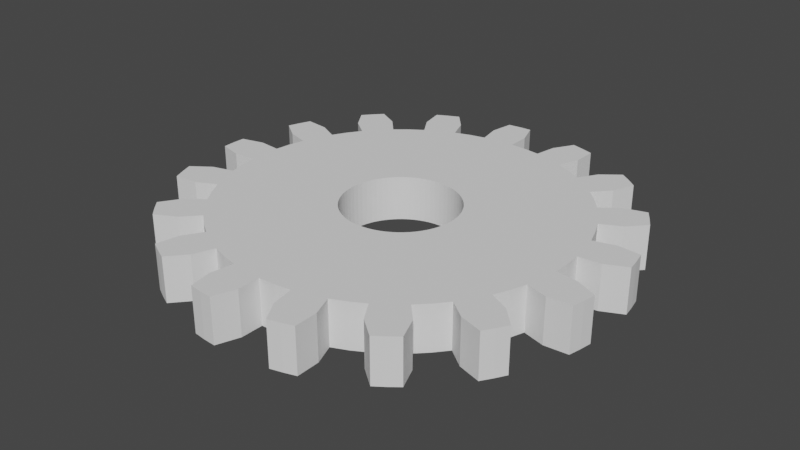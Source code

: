 # Source: gear.blend  (saved by Blender 2.93.21; exported with 4.5.12 LTS)
import bpy
from mathutils import Matrix  # noqa: F401  (used for matrix-valued properties, if any)

bpy.ops.wm.read_factory_settings(use_empty=True)
scene = bpy.context.scene
scene.name = 'Scene'

# ---- collections
col_collection = bpy.data.collections.new('Collection'); scene.collection.children.link(col_collection)

# ---- world
world_world = bpy.data.worlds.new('World'); scene.world = world_world
world_world.use_nodes = True; world_world.node_tree.nodes.clear()
_N = world_world.node_tree.nodes; _L = world_world.node_tree.links
n0 = _N.new('ShaderNodeOutputWorld'); n0.name = 'World Output'; n0.location = (300, 300)
n1 = _N.new('ShaderNodeBackground'); n1.name = 'Background'; n1.location = (10, 300)
n1.inputs[0].default_value = (0.05088, 0.05088, 0.05088, 1.0)
_L.new(n1.outputs[0], n0.inputs[0])
n0.is_active_output = True
world_world.color = (0.05088, 0.05088, 0.05088)
world_world.use_sun_shadow = False
world_world.sun_shadow_jitter_overblur = 0.0

# ---- meshes
me_gear_001 = bpy.data.meshes.new('Gear.001')
me_gear_001.from_pydata([(0.51, 0.0, -0.2), (0.5078, 0.04706, -0.2), (0.5013, 0.09371, -0.2), (0.4905, 0.1396, -0.2), (1.58, 0.0, -0.2), (1.573, 0.1458, -0.2), (1.553, 0.2903, -0.2), (1.52, 0.4324, -0.2), (1.772, 0.1642, -0.2), (1.75, 0.3271, -0.2), (1.712, 0.4871, -0.2), (1.964, 0.255, -0.2), (1.946, 0.3638, -0.2), (1.923, 0.4715, -0.2), (0.51, 0.0, 0.2), (0.5078, 0.04706, 0.2), (0.5013, 0.09371, 0.2), (0.4905, 0.1396, 0.2), (1.58, 0.0, 0.2), (1.573, 0.1458, 0.2), (1.553, 0.2903, 0.2), (1.52, 0.4324, 0.2), (1.772, 0.1642, 0.2), (1.75, 0.3271, 0.2), (1.712, 0.4871, 0.2), (1.964, 0.255, 0.2), (1.946, 0.3638, 0.2), (1.923, 0.4715, 0.2), (0.4756, 0.1842, -0.2), (0.4565, 0.2273, -0.2), (0.4336, 0.2685, -0.2), (0.407, 0.3073, -0.2), (1.473, 0.5708, -0.2), (1.414, 0.7043, -0.2), (1.343, 0.8318, -0.2), (1.261, 0.9522, -0.2), (1.593, 0.7934, -0.2), (1.513, 0.937, -0.2), (1.42, 1.073, -0.2), (1.739, 0.9471, -0.2), (1.683, 1.042, -0.2), (1.623, 1.134, -0.2), (0.4756, 0.1842, 0.2), (0.4565, 0.2273, 0.2), (0.4336, 0.2685, 0.2), (0.407, 0.3073, 0.2), (1.473, 0.5708, 0.2), (1.414, 0.7043, 0.2), (1.343, 0.8318, 0.2), (1.261, 0.9522, 0.2), (1.593, 0.7934, 0.2), (1.513, 0.937, 0.2), (1.42, 1.073, 0.2), (1.739, 0.9471, 0.2), (1.683, 1.042, 0.2), (1.623, 1.134, 0.2), (0.3769, 0.3436, -0.2), (0.3436, 0.3769, -0.2), (0.3073, 0.407, -0.2), (0.2685, 0.4336, -0.2), (1.168, 1.064, -0.2), (1.064, 1.168, -0.2), (0.9522, 1.261, -0.2), (0.8318, 1.343, -0.2), (1.199, 1.315, -0.2), (1.073, 1.42, -0.2), (0.937, 1.513, -0.2), (1.279, 1.511, -0.2), (1.193, 1.58, -0.2), (1.103, 1.644, -0.2), (0.3769, 0.3436, 0.2), (0.3436, 0.3769, 0.2), (0.3073, 0.407, 0.2), (0.2685, 0.4336, 0.2), (1.168, 1.064, 0.2), (1.064, 1.168, 0.2), (0.9522, 1.261, 0.2), (0.8318, 1.343, 0.2), (1.199, 1.315, 0.2), (1.073, 1.42, 0.2), (0.937, 1.513, 0.2), (1.279, 1.511, 0.2), (1.193, 1.58, 0.2), (1.103, 1.644, 0.2), (0.2273, 0.4565, -0.2), (0.1842, 0.4756, -0.2), (0.1396, 0.4905, -0.2), (0.09371, 0.5013, -0.2), (0.7043, 1.414, -0.2), (0.5708, 1.473, -0.2), (0.4324, 1.52, -0.2), (0.2903, 1.553, -0.2), (0.643, 1.66, -0.2), (0.4871, 1.712, -0.2), (0.3271, 1.75, -0.2), (0.6469, 1.871, -0.2), (0.5419, 1.904, -0.2), (0.4351, 1.932, -0.2), (0.2273, 0.4565, 0.2), (0.1842, 0.4756, 0.2), (0.1396, 0.4905, 0.2), (0.09371, 0.5013, 0.2), (0.7043, 1.414, 0.2), (0.5708, 1.473, 0.2), (0.4324, 1.52, 0.2), (0.2903, 1.553, 0.2), (0.643, 1.66, 0.2), (0.4871, 1.712, 0.2), (0.3271, 1.75, 0.2), (0.6469, 1.871, 0.2), (0.5419, 1.904, 0.2), (0.4351, 1.932, 0.2), (0.04706, 0.5078, -0.2), (3.123e-17, 0.51, -0.2), (-0.04706, 0.5078, -0.2), (-0.09371, 0.5013, -0.2), (0.1458, 1.573, -0.2), (9.675e-17, 1.58, -0.2), (-0.1458, 1.573, -0.2), (-0.2903, 1.553, -0.2), (1.09e-16, 1.78, -0.2), (-0.1642, 1.772, -0.2), (-0.3271, 1.75, -0.2), (-0.07274, 1.979, -0.2), (-0.1827, 1.972, -0.2), (-0.2921, 1.958, -0.2), (0.04706, 0.5078, 0.2), (3.123e-17, 0.51, 0.2), (-0.04706, 0.5078, 0.2), (-0.09371, 0.5013, 0.2), (0.1458, 1.573, 0.2), (9.675e-17, 1.58, 0.2), (-0.1458, 1.573, 0.2), (-0.2903, 1.553, 0.2), (1.09e-16, 1.78, 0.2), (-0.1642, 1.772, 0.2), (-0.3271, 1.75, 0.2), (-0.07274, 1.979, 0.2), (-0.1827, 1.972, 0.2), (-0.2921, 1.958, 0.2), (-0.1396, 0.4905, -0.2), (-0.1842, 0.4756, -0.2), (-0.2273, 0.4565, -0.2), (-0.2685, 0.4336, -0.2), (-0.4324, 1.52, -0.2), (-0.5708, 1.473, -0.2), (-0.7043, 1.414, -0.2), (-0.8318, 1.343, -0.2), (-0.643, 1.66, -0.2), (-0.7934, 1.593, -0.2), (-0.937, 1.513, -0.2), (-0.7826, 1.819, -0.2), (-0.8826, 1.772, -0.2), (-0.9798, 1.721, -0.2), (-0.1396, 0.4905, 0.2), (-0.1842, 0.4756, 0.2), (-0.2273, 0.4565, 0.2), (-0.2685, 0.4336, 0.2), (-0.4324, 1.52, 0.2), (-0.5708, 1.473, 0.2), (-0.7043, 1.414, 0.2), (-0.8318, 1.343, 0.2), (-0.643, 1.66, 0.2), (-0.7934, 1.593, 0.2), (-0.937, 1.513, 0.2), (-0.7826, 1.819, 0.2), (-0.8826, 1.772, 0.2), (-0.9798, 1.721, 0.2), (-0.3073, 0.407, -0.2), (-0.3436, 0.3769, -0.2), (-0.3769, 0.3436, -0.2), (-0.407, 0.3073, -0.2), (-0.9522, 1.261, -0.2), (-1.064, 1.168, -0.2), (-1.168, 1.064, -0.2), (-1.261, 0.9522, -0.2), (-1.199, 1.315, -0.2), (-1.315, 1.199, -0.2), (-1.42, 1.073, -0.2), (-1.387, 1.413, -0.2), (-1.463, 1.334, -0.2), (-1.535, 1.25, -0.2), (-0.3073, 0.407, 0.2), (-0.3436, 0.3769, 0.2), (-0.3769, 0.3436, 0.2), (-0.407, 0.3073, 0.2), (-0.9522, 1.261, 0.2), (-1.064, 1.168, 0.2), (-1.168, 1.064, 0.2), (-1.261, 0.9522, 0.2), (-1.199, 1.315, 0.2), (-1.315, 1.199, 0.2), (-1.42, 1.073, 0.2), (-1.387, 1.413, 0.2), (-1.463, 1.334, 0.2), (-1.535, 1.25, 0.2), (-0.4336, 0.2685, -0.2), (-0.4565, 0.2273, -0.2), (-0.4756, 0.1842, -0.2), (-0.4905, 0.1396, -0.2), (-1.343, 0.8318, -0.2), (-1.414, 0.7043, -0.2), (-1.473, 0.5708, -0.2), (-1.52, 0.4324, -0.2), (-1.593, 0.7934, -0.2), (-1.66, 0.643, -0.2), (-1.712, 0.4871, -0.2), (-1.804, 0.8168, -0.2), (-1.846, 0.7153, -0.2), (-1.883, 0.6115, -0.2), (-0.4336, 0.2685, 0.2), (-0.4565, 0.2273, 0.2), (-0.4756, 0.1842, 0.2), (-0.4905, 0.1396, 0.2), (-1.343, 0.8318, 0.2), (-1.414, 0.7043, 0.2), (-1.473, 0.5708, 0.2), (-1.52, 0.4324, 0.2), (-1.593, 0.7934, 0.2), (-1.66, 0.643, 0.2), (-1.712, 0.4871, 0.2), (-1.804, 0.8168, 0.2), (-1.846, 0.7153, 0.2), (-1.883, 0.6115, 0.2), (-0.5013, 0.09371, -0.2), (-0.5078, 0.04706, -0.2), (-0.51, 6.246e-17, -0.2), (-0.5078, -0.04706, -0.2), (-1.553, 0.2903, -0.2), (-1.573, 0.1458, -0.2), (-1.58, 1.935e-16, -0.2), (-1.573, -0.1458, -0.2), (-1.772, 0.1642, -0.2), (-1.78, 2.18e-16, -0.2), (-1.772, -0.1642, -0.2), (-1.977, 0.1101, -0.2), (-1.98, 2.425e-16, -0.2), (-1.977, -0.1101, -0.2), (-0.5013, 0.09371, 0.2), (-0.5078, 0.04706, 0.2), (-0.51, 6.246e-17, 0.2), (-0.5078, -0.04706, 0.2), (-1.553, 0.2903, 0.2), (-1.573, 0.1458, 0.2), (-1.58, 1.935e-16, 0.2), (-1.573, -0.1458, 0.2), (-1.772, 0.1642, 0.2), (-1.78, 2.18e-16, 0.2), (-1.772, -0.1642, 0.2), (-1.977, 0.1101, 0.2), (-1.98, 2.425e-16, 0.2), (-1.977, -0.1101, 0.2), (-0.5013, -0.09371, -0.2), (-0.4905, -0.1396, -0.2), (-0.4756, -0.1842, -0.2), (-0.4565, -0.2273, -0.2), (-1.553, -0.2903, -0.2), (-1.52, -0.4324, -0.2), (-1.473, -0.5708, -0.2), (-1.414, -0.7043, -0.2), (-1.712, -0.4871, -0.2), (-1.66, -0.643, -0.2), (-1.593, -0.7934, -0.2), (-1.883, -0.6115, -0.2), (-1.846, -0.7153, -0.2), (-1.804, -0.8168, -0.2), (-0.5013, -0.09371, 0.2), (-0.4905, -0.1396, 0.2), (-0.4756, -0.1842, 0.2), (-0.4565, -0.2273, 0.2), (-1.553, -0.2903, 0.2), (-1.52, -0.4324, 0.2), (-1.473, -0.5708, 0.2), (-1.414, -0.7043, 0.2), (-1.712, -0.4871, 0.2), (-1.66, -0.643, 0.2), (-1.593, -0.7934, 0.2), (-1.883, -0.6115, 0.2), (-1.846, -0.7153, 0.2), (-1.804, -0.8168, 0.2), (-0.4336, -0.2685, -0.2), (-0.407, -0.3073, -0.2), (-0.3769, -0.3436, -0.2), (-0.3436, -0.3769, -0.2), (-1.343, -0.8318, -0.2), (-1.261, -0.9522, -0.2), (-1.168, -1.064, -0.2), (-1.064, -1.168, -0.2), (-1.42, -1.073, -0.2), (-1.315, -1.199, -0.2), (-1.199, -1.315, -0.2), (-1.535, -1.25, -0.2), (-1.463, -1.334, -0.2), (-1.387, -1.413, -0.2), (-0.4336, -0.2685, 0.2), (-0.407, -0.3073, 0.2), (-0.3769, -0.3436, 0.2), (-0.3436, -0.3769, 0.2), (-1.343, -0.8318, 0.2), (-1.261, -0.9522, 0.2), (-1.168, -1.064, 0.2), (-1.064, -1.168, 0.2), (-1.42, -1.073, 0.2), (-1.315, -1.199, 0.2), (-1.199, -1.315, 0.2), (-1.535, -1.25, 0.2), (-1.463, -1.334, 0.2), (-1.387, -1.413, 0.2), (-0.3073, -0.407, -0.2), (-0.2685, -0.4336, -0.2), (-0.2273, -0.4565, -0.2), (-0.1842, -0.4756, -0.2), (-0.9522, -1.261, -0.2), (-0.8318, -1.343, -0.2), (-0.7043, -1.414, -0.2), (-0.5708, -1.473, -0.2), (-0.937, -1.513, -0.2), (-0.7934, -1.593, -0.2), (-0.643, -1.66, -0.2), (-0.9798, -1.721, -0.2), (-0.8826, -1.772, -0.2), (-0.7826, -1.819, -0.2), (-0.3073, -0.407, 0.2), (-0.2685, -0.4336, 0.2), (-0.2273, -0.4565, 0.2), (-0.1842, -0.4756, 0.2), (-0.9522, -1.261, 0.2), (-0.8318, -1.343, 0.2), (-0.7043, -1.414, 0.2), (-0.5708, -1.473, 0.2), (-0.937, -1.513, 0.2), (-0.7934, -1.593, 0.2), (-0.643, -1.66, 0.2), (-0.9798, -1.721, 0.2), (-0.8826, -1.772, 0.2), (-0.7826, -1.819, 0.2), (-0.1396, -0.4905, -0.2), (-0.09371, -0.5013, -0.2), (-0.04706, -0.5078, -0.2), (-9.369e-17, -0.51, -0.2), (-0.4324, -1.52, -0.2), (-0.2903, -1.553, -0.2), (-0.1458, -1.573, -0.2), (-2.902e-16, -1.58, -0.2), (-0.3271, -1.75, -0.2), (-0.1642, -1.772, -0.2), (-3.27e-16, -1.78, -0.2), (-0.2921, -1.958, -0.2), (-0.1827, -1.972, -0.2), (-0.07274, -1.979, -0.2), (-0.1396, -0.4905, 0.2), (-0.09371, -0.5013, 0.2), (-0.04706, -0.5078, 0.2), (-9.369e-17, -0.51, 0.2), (-0.4324, -1.52, 0.2), (-0.2903, -1.553, 0.2), (-0.1458, -1.573, 0.2), (-2.902e-16, -1.58, 0.2), (-0.3271, -1.75, 0.2), (-0.1642, -1.772, 0.2), (-3.27e-16, -1.78, 0.2), (-0.2921, -1.958, 0.2), (-0.1827, -1.972, 0.2), (-0.07274, -1.979, 0.2), (0.04706, -0.5078, -0.2), (0.09371, -0.5013, -0.2), (0.1396, -0.4905, -0.2), (0.1842, -0.4756, -0.2), (0.1458, -1.573, -0.2), (0.2903, -1.553, -0.2), (0.4324, -1.52, -0.2), (0.5708, -1.473, -0.2), (0.3271, -1.75, -0.2), (0.4871, -1.712, -0.2), (0.643, -1.66, -0.2), (0.4351, -1.932, -0.2), (0.5419, -1.904, -0.2), (0.6469, -1.871, -0.2), (0.04706, -0.5078, 0.2), (0.09371, -0.5013, 0.2), (0.1396, -0.4905, 0.2), (0.1842, -0.4756, 0.2), (0.1458, -1.573, 0.2), (0.2903, -1.553, 0.2), (0.4324, -1.52, 0.2), (0.5708, -1.473, 0.2), (0.3271, -1.75, 0.2), (0.4871, -1.712, 0.2), (0.643, -1.66, 0.2), (0.4351, -1.932, 0.2), (0.5419, -1.904, 0.2), (0.6469, -1.871, 0.2), (0.2273, -0.4565, -0.2), (0.2685, -0.4336, -0.2), (0.3073, -0.407, -0.2), (0.3436, -0.3769, -0.2), (0.7043, -1.414, -0.2), (0.8318, -1.343, -0.2), (0.9522, -1.261, -0.2), (1.064, -1.168, -0.2), (0.937, -1.513, -0.2), (1.073, -1.42, -0.2), (1.199, -1.315, -0.2), (1.103, -1.644, -0.2), (1.193, -1.58, -0.2), (1.279, -1.511, -0.2), (0.2273, -0.4565, 0.2), (0.2685, -0.4336, 0.2), (0.3073, -0.407, 0.2), (0.3436, -0.3769, 0.2), (0.7043, -1.414, 0.2), (0.8318, -1.343, 0.2), (0.9522, -1.261, 0.2), (1.064, -1.168, 0.2), (0.937, -1.513, 0.2), (1.073, -1.42, 0.2), (1.199, -1.315, 0.2), (1.103, -1.644, 0.2), (1.193, -1.58, 0.2), (1.279, -1.511, 0.2), (0.3769, -0.3436, -0.2), (0.407, -0.3073, -0.2), (0.4336, -0.2685, -0.2), (0.4565, -0.2273, -0.2), (1.168, -1.064, -0.2), (1.261, -0.9522, -0.2), (1.343, -0.8318, -0.2), (1.414, -0.7043, -0.2), (1.42, -1.073, -0.2), (1.513, -0.937, -0.2), (1.593, -0.7934, -0.2), (1.623, -1.134, -0.2), (1.683, -1.042, -0.2), (1.739, -0.9471, -0.2), (0.3769, -0.3436, 0.2), (0.407, -0.3073, 0.2), (0.4336, -0.2685, 0.2), (0.4565, -0.2273, 0.2), (1.168, -1.064, 0.2), (1.261, -0.9522, 0.2), (1.343, -0.8318, 0.2), (1.414, -0.7043, 0.2), (1.42, -1.073, 0.2), (1.513, -0.937, 0.2), (1.593, -0.7934, 0.2), (1.623, -1.134, 0.2), (1.683, -1.042, 0.2), (1.739, -0.9471, 0.2), (0.4756, -0.1842, -0.2), (0.4905, -0.1396, -0.2), (0.5013, -0.09371, -0.2), (0.5078, -0.04706, -0.2), (1.473, -0.5708, -0.2), (1.52, -0.4324, -0.2), (1.553, -0.2903, -0.2), (1.573, -0.1458, -0.2), (1.712, -0.4871, -0.2), (1.75, -0.3271, -0.2), (1.772, -0.1642, -0.2), (1.923, -0.4715, -0.2), (1.946, -0.3638, -0.2), (1.964, -0.255, -0.2), (0.4756, -0.1842, 0.2), (0.4905, -0.1396, 0.2), (0.5013, -0.09371, 0.2), (0.5078, -0.04706, 0.2), (1.473, -0.5708, 0.2), (1.52, -0.4324, 0.2), (1.553, -0.2903, 0.2), (1.573, -0.1458, 0.2), (1.712, -0.4871, 0.2), (1.75, -0.3271, 0.2), (1.772, -0.1642, 0.2), (1.923, -0.4715, 0.2), (1.946, -0.3638, 0.2), (1.964, -0.255, 0.2)], [], [(4, 0, 1, 5), (5, 1, 2, 6), (6, 2, 3, 7), (8, 5, 6, 9), (9, 6, 7, 10), (11, 8, 9, 12), (12, 9, 10, 13), (14, 18, 19, 15), (15, 19, 20, 16), (16, 20, 21, 17), (19, 22, 23, 20), (20, 23, 24, 21), (22, 25, 26, 23), (23, 26, 27, 24), (18, 4, 5, 19), (19, 5, 8, 22), (22, 8, 11, 25), (25, 11, 12, 26), (26, 12, 13, 27), (27, 13, 10, 24), (24, 10, 7, 21), (32, 28, 29, 33), (33, 29, 30, 34), (34, 30, 31, 35), (36, 33, 34, 37), (37, 34, 35, 38), (39, 36, 37, 40), (40, 37, 38, 41), (42, 46, 47, 43), (43, 47, 48, 44), (44, 48, 49, 45), (47, 50, 51, 48), (48, 51, 52, 49), (50, 53, 54, 51), (51, 54, 55, 52), (46, 32, 33, 47), (47, 33, 36, 50), (50, 36, 39, 53), (53, 39, 40, 54), (54, 40, 41, 55), (55, 41, 38, 52), (52, 38, 35, 49), (3, 28, 32, 7), (7, 32, 46, 21), (21, 46, 42, 17), (60, 56, 57, 61), (61, 57, 58, 62), (62, 58, 59, 63), (64, 61, 62, 65), (65, 62, 63, 66), (67, 64, 65, 68), (68, 65, 66, 69), (70, 74, 75, 71), (71, 75, 76, 72), (72, 76, 77, 73), (75, 78, 79, 76), (76, 79, 80, 77), (78, 81, 82, 79), (79, 82, 83, 80), (74, 60, 61, 75), (75, 61, 64, 78), (78, 64, 67, 81), (81, 67, 68, 82), (82, 68, 69, 83), (83, 69, 66, 80), (80, 66, 63, 77), (31, 56, 60, 35), (35, 60, 74, 49), (49, 74, 70, 45), (88, 84, 85, 89), (89, 85, 86, 90), (90, 86, 87, 91), (92, 89, 90, 93), (93, 90, 91, 94), (95, 92, 93, 96), (96, 93, 94, 97), (98, 102, 103, 99), (99, 103, 104, 100), (100, 104, 105, 101), (103, 106, 107, 104), (104, 107, 108, 105), (106, 109, 110, 107), (107, 110, 111, 108), (102, 88, 89, 103), (103, 89, 92, 106), (106, 92, 95, 109), (109, 95, 96, 110), (110, 96, 97, 111), (111, 97, 94, 108), (108, 94, 91, 105), (59, 84, 88, 63), (63, 88, 102, 77), (77, 102, 98, 73), (116, 112, 113, 117), (117, 113, 114, 118), (118, 114, 115, 119), (120, 117, 118, 121), (121, 118, 119, 122), (123, 120, 121, 124), (124, 121, 122, 125), (126, 130, 131, 127), (127, 131, 132, 128), (128, 132, 133, 129), (131, 134, 135, 132), (132, 135, 136, 133), (134, 137, 138, 135), (135, 138, 139, 136), (130, 116, 117, 131), (131, 117, 120, 134), (134, 120, 123, 137), (137, 123, 124, 138), (138, 124, 125, 139), (139, 125, 122, 136), (136, 122, 119, 133), (87, 112, 116, 91), (91, 116, 130, 105), (105, 130, 126, 101), (144, 140, 141, 145), (145, 141, 142, 146), (146, 142, 143, 147), (148, 145, 146, 149), (149, 146, 147, 150), (151, 148, 149, 152), (152, 149, 150, 153), (154, 158, 159, 155), (155, 159, 160, 156), (156, 160, 161, 157), (159, 162, 163, 160), (160, 163, 164, 161), (162, 165, 166, 163), (163, 166, 167, 164), (158, 144, 145, 159), (159, 145, 148, 162), (162, 148, 151, 165), (165, 151, 152, 166), (166, 152, 153, 167), (167, 153, 150, 164), (164, 150, 147, 161), (115, 140, 144, 119), (119, 144, 158, 133), (133, 158, 154, 129), (172, 168, 169, 173), (173, 169, 170, 174), (174, 170, 171, 175), (176, 173, 174, 177), (177, 174, 175, 178), (179, 176, 177, 180), (180, 177, 178, 181), (182, 186, 187, 183), (183, 187, 188, 184), (184, 188, 189, 185), (187, 190, 191, 188), (188, 191, 192, 189), (190, 193, 194, 191), (191, 194, 195, 192), (186, 172, 173, 187), (187, 173, 176, 190), (190, 176, 179, 193), (193, 179, 180, 194), (194, 180, 181, 195), (195, 181, 178, 192), (192, 178, 175, 189), (143, 168, 172, 147), (147, 172, 186, 161), (161, 186, 182, 157), (200, 196, 197, 201), (201, 197, 198, 202), (202, 198, 199, 203), (204, 201, 202, 205), (205, 202, 203, 206), (207, 204, 205, 208), (208, 205, 206, 209), (210, 214, 215, 211), (211, 215, 216, 212), (212, 216, 217, 213), (215, 218, 219, 216), (216, 219, 220, 217), (218, 221, 222, 219), (219, 222, 223, 220), (214, 200, 201, 215), (215, 201, 204, 218), (218, 204, 207, 221), (221, 207, 208, 222), (222, 208, 209, 223), (223, 209, 206, 220), (220, 206, 203, 217), (171, 196, 200, 175), (175, 200, 214, 189), (189, 214, 210, 185), (228, 224, 225, 229), (229, 225, 226, 230), (230, 226, 227, 231), (232, 229, 230, 233), (233, 230, 231, 234), (235, 232, 233, 236), (236, 233, 234, 237), (238, 242, 243, 239), (239, 243, 244, 240), (240, 244, 245, 241), (243, 246, 247, 244), (244, 247, 248, 245), (246, 249, 250, 247), (247, 250, 251, 248), (242, 228, 229, 243), (243, 229, 232, 246), (246, 232, 235, 249), (249, 235, 236, 250), (250, 236, 237, 251), (251, 237, 234, 248), (248, 234, 231, 245), (199, 224, 228, 203), (203, 228, 242, 217), (217, 242, 238, 213), (256, 252, 253, 257), (257, 253, 254, 258), (258, 254, 255, 259), (260, 257, 258, 261), (261, 258, 259, 262), (263, 260, 261, 264), (264, 261, 262, 265), (266, 270, 271, 267), (267, 271, 272, 268), (268, 272, 273, 269), (271, 274, 275, 272), (272, 275, 276, 273), (274, 277, 278, 275), (275, 278, 279, 276), (270, 256, 257, 271), (271, 257, 260, 274), (274, 260, 263, 277), (277, 263, 264, 278), (278, 264, 265, 279), (279, 265, 262, 276), (276, 262, 259, 273), (227, 252, 256, 231), (231, 256, 270, 245), (245, 270, 266, 241), (284, 280, 281, 285), (285, 281, 282, 286), (286, 282, 283, 287), (288, 285, 286, 289), (289, 286, 287, 290), (291, 288, 289, 292), (292, 289, 290, 293), (294, 298, 299, 295), (295, 299, 300, 296), (296, 300, 301, 297), (299, 302, 303, 300), (300, 303, 304, 301), (302, 305, 306, 303), (303, 306, 307, 304), (298, 284, 285, 299), (299, 285, 288, 302), (302, 288, 291, 305), (305, 291, 292, 306), (306, 292, 293, 307), (307, 293, 290, 304), (304, 290, 287, 301), (255, 280, 284, 259), (259, 284, 298, 273), (273, 298, 294, 269), (312, 308, 309, 313), (313, 309, 310, 314), (314, 310, 311, 315), (316, 313, 314, 317), (317, 314, 315, 318), (319, 316, 317, 320), (320, 317, 318, 321), (322, 326, 327, 323), (323, 327, 328, 324), (324, 328, 329, 325), (327, 330, 331, 328), (328, 331, 332, 329), (330, 333, 334, 331), (331, 334, 335, 332), (326, 312, 313, 327), (327, 313, 316, 330), (330, 316, 319, 333), (333, 319, 320, 334), (334, 320, 321, 335), (335, 321, 318, 332), (332, 318, 315, 329), (283, 308, 312, 287), (287, 312, 326, 301), (301, 326, 322, 297), (340, 336, 337, 341), (341, 337, 338, 342), (342, 338, 339, 343), (344, 341, 342, 345), (345, 342, 343, 346), (347, 344, 345, 348), (348, 345, 346, 349), (350, 354, 355, 351), (351, 355, 356, 352), (352, 356, 357, 353), (355, 358, 359, 356), (356, 359, 360, 357), (358, 361, 362, 359), (359, 362, 363, 360), (354, 340, 341, 355), (355, 341, 344, 358), (358, 344, 347, 361), (361, 347, 348, 362), (362, 348, 349, 363), (363, 349, 346, 360), (360, 346, 343, 357), (311, 336, 340, 315), (315, 340, 354, 329), (329, 354, 350, 325), (368, 364, 365, 369), (369, 365, 366, 370), (370, 366, 367, 371), (372, 369, 370, 373), (373, 370, 371, 374), (375, 372, 373, 376), (376, 373, 374, 377), (378, 382, 383, 379), (379, 383, 384, 380), (380, 384, 385, 381), (383, 386, 387, 384), (384, 387, 388, 385), (386, 389, 390, 387), (387, 390, 391, 388), (382, 368, 369, 383), (383, 369, 372, 386), (386, 372, 375, 389), (389, 375, 376, 390), (390, 376, 377, 391), (391, 377, 374, 388), (388, 374, 371, 385), (339, 364, 368, 343), (343, 368, 382, 357), (357, 382, 378, 353), (396, 392, 393, 397), (397, 393, 394, 398), (398, 394, 395, 399), (400, 397, 398, 401), (401, 398, 399, 402), (403, 400, 401, 404), (404, 401, 402, 405), (406, 410, 411, 407), (407, 411, 412, 408), (408, 412, 413, 409), (411, 414, 415, 412), (412, 415, 416, 413), (414, 417, 418, 415), (415, 418, 419, 416), (410, 396, 397, 411), (411, 397, 400, 414), (414, 400, 403, 417), (417, 403, 404, 418), (418, 404, 405, 419), (419, 405, 402, 416), (416, 402, 399, 413), (367, 392, 396, 371), (371, 396, 410, 385), (385, 410, 406, 381), (424, 420, 421, 425), (425, 421, 422, 426), (426, 422, 423, 427), (428, 425, 426, 429), (429, 426, 427, 430), (431, 428, 429, 432), (432, 429, 430, 433), (434, 438, 439, 435), (435, 439, 440, 436), (436, 440, 441, 437), (439, 442, 443, 440), (440, 443, 444, 441), (442, 445, 446, 443), (443, 446, 447, 444), (438, 424, 425, 439), (439, 425, 428, 442), (442, 428, 431, 445), (445, 431, 432, 446), (446, 432, 433, 447), (447, 433, 430, 444), (444, 430, 427, 441), (395, 420, 424, 399), (399, 424, 438, 413), (413, 438, 434, 409), (452, 448, 449, 453), (453, 449, 450, 454), (454, 450, 451, 455), (456, 453, 454, 457), (457, 454, 455, 458), (459, 456, 457, 460), (460, 457, 458, 461), (462, 466, 467, 463), (463, 467, 468, 464), (464, 468, 469, 465), (467, 470, 471, 468), (468, 471, 472, 469), (470, 473, 474, 471), (471, 474, 475, 472), (466, 452, 453, 467), (467, 453, 456, 470), (470, 456, 459, 473), (473, 459, 460, 474), (474, 460, 461, 475), (475, 461, 458, 472), (472, 458, 455, 469), (423, 448, 452, 427), (427, 452, 466, 441), (441, 466, 462, 437), (451, 0, 4, 455), (455, 4, 18, 469), (469, 18, 14, 465), (15, 16, 2, 1), (16, 17, 3, 2), (17, 42, 28, 3), (42, 43, 29, 28), (43, 44, 30, 29), (44, 45, 31, 30), (45, 70, 56, 31), (70, 71, 57, 56), (71, 72, 58, 57), (72, 73, 59, 58), (73, 98, 84, 59), (98, 99, 85, 84), (99, 100, 86, 85), (100, 101, 87, 86), (101, 126, 112, 87), (126, 127, 113, 112), (127, 128, 114, 113), (128, 129, 115, 114), (129, 154, 140, 115), (154, 155, 141, 140), (155, 156, 142, 141), (156, 157, 143, 142), (157, 182, 168, 143), (182, 183, 169, 168), (183, 184, 170, 169), (184, 185, 171, 170), (185, 210, 196, 171), (210, 211, 197, 196), (211, 212, 198, 197), (212, 213, 199, 198), (213, 238, 224, 199), (238, 239, 225, 224), (239, 240, 226, 225), (240, 241, 227, 226), (241, 266, 252, 227), (266, 267, 253, 252), (267, 268, 254, 253), (268, 269, 255, 254), (269, 294, 280, 255), (294, 295, 281, 280), (295, 296, 282, 281), (296, 297, 283, 282), (297, 322, 308, 283), (322, 323, 309, 308), (323, 324, 310, 309), (324, 325, 311, 310), (325, 350, 336, 311), (350, 351, 337, 336), (351, 352, 338, 337), (352, 353, 339, 338), (353, 378, 364, 339), (378, 379, 365, 364), (379, 380, 366, 365), (380, 381, 367, 366), (381, 406, 392, 367), (406, 407, 393, 392), (407, 408, 394, 393), (408, 409, 395, 394), (409, 434, 420, 395), (434, 435, 421, 420), (435, 436, 422, 421), (436, 437, 423, 422), (437, 462, 448, 423), (462, 463, 449, 448), (463, 464, 450, 449), (464, 465, 451, 450), (465, 14, 0, 451), (14, 15, 1, 0)])
me_gear_001.use_remesh_fix_poles = True
me_gear_001.use_remesh_preserve_attributes = False
me_gear_001.update()

# ---- objects
ob_gear_001 = bpy.data.objects.new('Gear.001', me_gear_001)

# ---- transforms, parenting, visibility, modifiers, constraints
ob_gear_001.location = (0.0, 0.0, 0.0)
_vg = ob_gear_001.vertex_groups.new(name='Tips')
_vg = ob_gear_001.vertex_groups.new(name='Valleys')

# ---- collection membership
col_collection.objects.link(ob_gear_001)

# ---- scene / render settings (as saved in the file)
scene.frame_start = 1; scene.frame_end = 250; scene.frame_set(1)
scene.render.engine = 'BLENDER_EEVEE_NEXT'
scene.cycles.use_denoising = False
scene.cycles.samples = 128
scene.cycles.sampling_pattern = 'TABULATED_SOBOL'
scene.cycles.use_adaptive_sampling = False
scene.cycles.use_light_tree = False
scene.view_settings.view_transform = 'Filmic'
bpy.context.view_layer.update()

# ---- added for rendering (the .blend has no active camera and no usable light): camera, sun
cam_auto = bpy.data.cameras.new('AutoCamera')
cam_auto.lens = 50.0
cam_auto.sensor_width = 36.0
cam_auto.clip_end = 1000.0
ob_auto_camera = bpy.data.objects.new('AutoCamera', cam_auto)
scene.collection.objects.link(ob_auto_camera)
ob_auto_camera.location = (5.17398, -6.21867, 4.14578)
ob_auto_camera.rotation_euler = (1.09748, -7.21219e-08, 0.694738)
scene.camera = ob_auto_camera
light_auto_sun = bpy.data.lights.new('AutoSun', 'SUN')
light_auto_sun.energy = 3.0
light_auto_sun.angle = 0.0523599
ob_auto_sun = bpy.data.objects.new('AutoSun', light_auto_sun)
scene.collection.objects.link(ob_auto_sun)
ob_auto_sun.rotation_euler = (0.872665, 0.174533, 0.523599)
bpy.context.view_layer.update()
